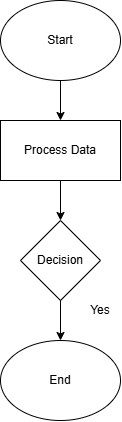

The diagram above was exported from draw.io. Its source (the exported page's mxGraphModel, read from the mxfile embedded in the PNG):
<mxGraphModel dx="573" dy="461" grid="1" gridSize="10" guides="1" tooltips="1" connect="1" arrows="1" fold="1" page="1" pageScale="1" pageWidth="827" pageHeight="1169" background="#ffffff" math="0" shadow="0">
  <root>
    <mxCell id="0" />
    <mxCell id="1" parent="0" />
    <mxCell id="2" value="Start" style="ellipse;whiteSpace=wrap;html=1;" parent="1" vertex="1">
      <mxGeometry x="200" y="20" width="120" height="80" as="geometry" />
    </mxCell>
    <mxCell id="3" value="Process Data" style="rounded=0;whiteSpace=wrap;html=1;" parent="1" vertex="1">
      <mxGeometry x="200" y="140" width="120" height="60" as="geometry" />
    </mxCell>
    <mxCell id="4" value="Decision" style="rhombus;whiteSpace=wrap;html=1;" parent="1" vertex="1">
      <mxGeometry x="220" y="240" width="80" height="80" as="geometry" />
    </mxCell>
    <mxCell id="5" value="End" style="ellipse;whiteSpace=wrap;html=1;" parent="1" vertex="1">
      <mxGeometry x="200" y="360" width="120" height="80" as="geometry" />
    </mxCell>
    <mxCell id="6" value="" style="endArrow=classic;html=1;exitX=0.5;exitY=1;entryX=0.5;entryY=0;" parent="1" source="2" target="3" edge="1">
      <mxGeometry width="50" height="50" relative="1" as="geometry">
        <mxPoint x="260" y="120" as="sourcePoint" />
        <mxPoint x="260" y="150" as="targetPoint" />
      </mxGeometry>
    </mxCell>
    <mxCell id="7" value="" style="endArrow=classic;html=1;exitX=0.5;exitY=1;entryX=0.5;entryY=0;" parent="1" source="3" target="4" edge="1">
      <mxGeometry width="50" height="50" relative="1" as="geometry">
        <mxPoint x="260" y="220" as="sourcePoint" />
        <mxPoint x="260" y="250" as="targetPoint" />
      </mxGeometry>
    </mxCell>
    <mxCell id="8" value="" style="endArrow=classic;html=1;exitX=0.5;exitY=1;entryX=0.5;entryY=0;" parent="1" source="4" target="5" edge="1">
      <mxGeometry width="50" height="50" relative="1" as="geometry">
        <mxPoint x="260" y="340" as="sourcePoint" />
        <mxPoint x="260" y="370" as="targetPoint" />
      </mxGeometry>
    </mxCell>
    <mxCell id="9" value="Yes" style="text;html=1;strokeColor=none;fillColor=none;align=center;verticalAlign=middle;whiteSpace=wrap;rounded=0;" parent="1" vertex="1">
      <mxGeometry x="280" y="320" width="40" height="20" as="geometry" />
    </mxCell>
  </root>
</mxGraphModel>